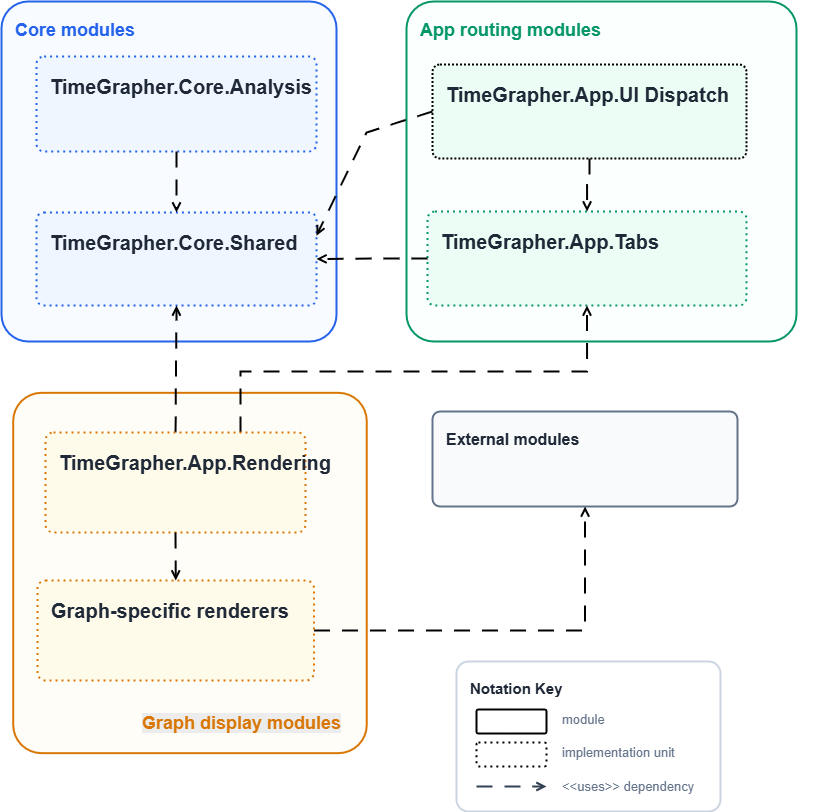

The diagram above was exported from draw.io. Its source (the exported page's mxGraphModel, read from the mxfile embedded in the PNG):
<mxGraphModel dx="2131" dy="1136" grid="1" gridSize="10" guides="1" tooltips="1" connect="1" arrows="1" fold="1" page="1" pageScale="1" pageWidth="827" pageHeight="1169" math="0" shadow="0">
  <root>
    <mxCell id="0" />
    <mxCell id="1" parent="0" />
    <mxCell id="OgCrlXXdDSYpith7exq1-3" parent="1" style="rounded=1;whiteSpace=wrap;html=1;arcSize=8;fillColor=#ffffff;strokeColor=#cbd5e1;strokeWidth=2;fontColor=#1f2937;fontSize=15;align=left;verticalAlign=top;spacing=14;" value="&lt;b&gt;Notation Key&lt;/b&gt;" vertex="1">
      <mxGeometry height="150" width="264" x="550" y="900" as="geometry" />
    </mxCell>
    <mxCell id="OgCrlXXdDSYpith7exq1-4" parent="1" style="rounded=1;whiteSpace=wrap;html=1;arcSize=8;strokeWidth=2;fontSize=16;align=left;verticalAlign=top;spacing=14;" value="" vertex="1">
      <mxGeometry height="24" width="70" x="570" y="948" as="geometry" />
    </mxCell>
    <mxCell id="OgCrlXXdDSYpith7exq1-5" parent="1" style="text;html=1;strokeColor=none;fillColor=none;fontColor=#64748b;fontSize=13;align=left;verticalAlign=middle;whiteSpace=wrap;" value="module" vertex="1">
      <mxGeometry height="24" width="250" x="654" y="946" as="geometry" />
    </mxCell>
    <mxCell id="OgCrlXXdDSYpith7exq1-6" edge="1" parent="1" style="endArrow=open;endFill=0;html=1;rounded=0;strokeWidth=2;dashed=1;dashPattern=8 6;strokeColor=#334155;" value="">
      <mxGeometry height="50" relative="1" width="50" as="geometry">
        <mxPoint x="570" y="1025" as="sourcePoint" />
        <mxPoint x="640" y="1025" as="targetPoint" />
      </mxGeometry>
    </mxCell>
    <mxCell id="OgCrlXXdDSYpith7exq1-7" parent="1" style="text;html=1;strokeColor=none;fillColor=none;fontColor=#64748b;fontSize=13;align=left;verticalAlign=middle;whiteSpace=wrap;" value="&amp;lt;&amp;lt;uses&amp;gt;&amp;gt; dependency" vertex="1">
      <mxGeometry height="24" width="260" x="654" y="1013" as="geometry" />
    </mxCell>
    <mxCell id="OgCrlXXdDSYpith7exq1-8" parent="1" style="rounded=1;whiteSpace=wrap;html=1;arcSize=8;fillColor=#f8fbff;strokeColor=#2563eb;strokeWidth=2;fontColor=#2563eb;fontSize=18;align=left;verticalAlign=top;spacing=14;container=1;recursiveResize=0;" value="&lt;b&gt;Core modules&lt;/b&gt;" vertex="1">
      <mxGeometry height="340" width="335" x="95" y="240" as="geometry" />
    </mxCell>
    <mxCell id="OgCrlXXdDSYpith7exq1-9" parent="1" style="rounded=1;whiteSpace=wrap;html=1;arcSize=8;fillColor=#fbfffd;strokeColor=#059669;strokeWidth=2;fontColor=#059669;fontSize=18;align=left;verticalAlign=top;spacing=14;container=1;recursiveResize=0;" value="&lt;b&gt;App routing modules&lt;/b&gt;" vertex="1">
      <mxGeometry height="340" width="390" x="500" y="240" as="geometry" />
    </mxCell>
    <mxCell id="OgCrlXXdDSYpith7exq1-10" parent="1" style="rounded=1;whiteSpace=wrap;html=1;arcSize=8;fillColor=#fffdf8;strokeColor=#d97706;strokeWidth=2;fontColor=#d97706;fontSize=18;align=left;verticalAlign=top;spacing=14;container=0;recursiveResize=0;rotation=-90;" value="" vertex="1">
      <mxGeometry height="353.56" width="360.33" x="103.3" y="634.71" as="geometry" />
    </mxCell>
    <mxCell id="OgCrlXXdDSYpith7exq1-11" parent="1" style="rounded=1;whiteSpace=wrap;html=1;arcSize=8;fillColor=#eff6ff;strokeColor=#2563eb;strokeWidth=2;fontColor=#1f2937;fontSize=20;align=left;verticalAlign=top;spacing=14;dashed=1;dashPattern=1 2;" value="&lt;b&gt;TimeGrapher.Core.Analysis&lt;/b&gt;" vertex="1">
      <mxGeometry height="95" width="280" x="130" y="295" as="geometry" />
    </mxCell>
    <mxCell id="OgCrlXXdDSYpith7exq1-12" parent="1" style="rounded=1;whiteSpace=wrap;html=1;arcSize=8;fillColor=#eff6ff;strokeColor=#2563eb;strokeWidth=2;fontColor=#1f2937;fontSize=20;align=left;verticalAlign=top;spacing=14;dashed=1;dashPattern=1 2;" value="&lt;b&gt;TimeGrapher.Core.Shared&lt;/b&gt;" vertex="1">
      <mxGeometry height="93" width="280" x="130" y="451" as="geometry" />
    </mxCell>
    <mxCell id="OgCrlXXdDSYpith7exq1-13" parent="1" style="rounded=1;whiteSpace=wrap;html=1;arcSize=8;fillColor=#ecfdf5;strokeColor=default;strokeWidth=2;fontColor=#1f2937;fontSize=20;align=left;verticalAlign=top;spacing=14;dashed=1;dashPattern=1 1;" value="&lt;b&gt;TimeGrapher.App.UI Dispatch&lt;/b&gt;" vertex="1">
      <mxGeometry height="94" width="314" x="526" y="303" as="geometry" />
    </mxCell>
    <mxCell id="OgCrlXXdDSYpith7exq1-14" parent="1" style="rounded=1;whiteSpace=wrap;html=1;arcSize=8;fillColor=#ecfdf5;strokeColor=#059669;strokeWidth=2;fontColor=#1f2937;fontSize=20;align=left;verticalAlign=top;spacing=14;dashed=1;dashPattern=1 2;" value="&lt;b&gt;TimeGrapher.App.Tabs&lt;/b&gt;" vertex="1">
      <mxGeometry height="94" width="319" x="521" y="450" as="geometry" />
    </mxCell>
    <mxCell id="OgCrlXXdDSYpith7exq1-17" parent="1" style="rounded=1;whiteSpace=wrap;html=1;arcSize=8;fillColor=#f8fafc;strokeColor=#64748b;strokeWidth=2;fontColor=#1f2937;fontSize=16;align=left;verticalAlign=top;spacing=14;" value="&lt;b&gt;External modules&lt;/b&gt;" vertex="1">
      <mxGeometry height="95" width="305" x="526" y="650" as="geometry" />
    </mxCell>
    <mxCell id="OgCrlXXdDSYpith7exq1-18" edge="1" parent="1" source="OgCrlXXdDSYpith7exq1-11" style="edgeStyle=orthogonalEdgeStyle;rounded=0;orthogonalLoop=1;jettySize=auto;html=1;dashed=1;dashPattern=8 6;strokeColor=light-dark(#000000, #699eff);strokeWidth=2;endArrow=open;endFill=0;fontSize=12;fontColor=#2563eb;labelBackgroundColor=#ffffff;" target="OgCrlXXdDSYpith7exq1-12" value="">
      <mxGeometry relative="1" x="-0.0108" as="geometry">
        <mxPoint as="offset" />
      </mxGeometry>
    </mxCell>
    <mxCell id="OgCrlXXdDSYpith7exq1-19" edge="1" parent="1" source="OgCrlXXdDSYpith7exq1-13" style="rounded=0;orthogonalLoop=1;jettySize=auto;html=1;dashed=1;dashPattern=8 6;strokeColor=light-dark(#000000, #2aa780);strokeWidth=2;endArrow=open;endFill=0;fontSize=12;fontColor=#059669;labelBackgroundColor=#ffffff;entryX=1;entryY=0.25;entryDx=0;entryDy=0;exitX=0;exitY=0.5;exitDx=0;exitDy=0;" target="OgCrlXXdDSYpith7exq1-12" value="">
      <mxGeometry relative="1" as="geometry">
        <Array as="points">
          <mxPoint x="460" y="371" />
        </Array>
      </mxGeometry>
    </mxCell>
    <mxCell id="OgCrlXXdDSYpith7exq1-20" edge="1" parent="1" source="OgCrlXXdDSYpith7exq1-13" style="edgeStyle=orthogonalEdgeStyle;rounded=0;orthogonalLoop=1;jettySize=auto;html=1;dashed=1;dashPattern=8 6;strokeColor=light-dark(#000000, #699eff);strokeWidth=2;endArrow=open;endFill=0;fontSize=12;fontColor=#059669;labelBackgroundColor=#ffffff;" target="OgCrlXXdDSYpith7exq1-14" value="">
      <mxGeometry relative="1" as="geometry" />
    </mxCell>
    <mxCell id="OgCrlXXdDSYpith7exq1-23" edge="1" parent="1" source="OgCrlXXdDSYpith7exq1-15" style="rounded=0;orthogonalLoop=1;jettySize=auto;html=1;dashed=1;dashPattern=8 6;strokeColor=light-dark(#000000, #2aa780);strokeWidth=2;endArrow=open;endFill=0;fontSize=12;fontColor=#d97706;labelBackgroundColor=#ffffff;entryX=0.5;entryY=1;entryDx=0;entryDy=0;exitX=0.5;exitY=0;exitDx=0;exitDy=0;" target="OgCrlXXdDSYpith7exq1-12" value="">
      <mxGeometry relative="1" x="0.2844" as="geometry">
        <mxPoint as="offset" />
        <Array as="points" />
        <mxPoint x="250" y="930" as="sourcePoint" />
        <mxPoint x="345.0000000000002" y="713" as="targetPoint" />
      </mxGeometry>
    </mxCell>
    <mxCell id="OgCrlXXdDSYpith7exq1-25" edge="1" parent="1" source="OgCrlXXdDSYpith7exq1-16" style="edgeStyle=orthogonalEdgeStyle;rounded=0;orthogonalLoop=1;jettySize=auto;html=1;dashed=1;dashPattern=8 6;strokeColor=light-dark(#000000, #2aa780);strokeWidth=2;endArrow=open;endFill=0;fontSize=12;fontColor=#64748b;labelBackgroundColor=#ffffff;" target="OgCrlXXdDSYpith7exq1-17" value="">
      <mxGeometry relative="1" x="-0.0512" y="-9" as="geometry">
        <mxPoint as="offset" />
        <mxPoint x="610" y="870" as="targetPoint" />
      </mxGeometry>
    </mxCell>
    <mxCell id="OgCrlXXdDSYpith7exq1-22" edge="1" parent="1" source="OgCrlXXdDSYpith7exq1-15" style="edgeStyle=orthogonalEdgeStyle;rounded=0;orthogonalLoop=1;jettySize=auto;html=1;dashed=1;dashPattern=8 6;strokeColor=light-dark(#000000, #2aa780);strokeWidth=2;endArrow=open;endFill=0;fontSize=12;fontColor=#d97706;labelBackgroundColor=#ffffff;exitX=0.75;exitY=0;exitDx=0;exitDy=0;entryX=0.5;entryY=1;entryDx=0;entryDy=0;" target="OgCrlXXdDSYpith7exq1-14" value="">
      <mxGeometry relative="1" x="-0.1913" as="geometry">
        <mxPoint x="-1" as="offset" />
        <Array as="points">
          <mxPoint x="334" y="610" />
          <mxPoint x="681" y="610" />
        </Array>
        <mxPoint x="920" y="715.9999999999998" as="targetPoint" />
      </mxGeometry>
    </mxCell>
    <mxCell id="OgCrlXXdDSYpith7exq1-15" parent="1" style="rounded=1;whiteSpace=wrap;html=1;arcSize=8;fillColor=#fffbeb;strokeColor=#d97706;strokeWidth=2;fontColor=#1f2937;fontSize=20;align=left;verticalAlign=top;spacing=14;dashed=1;dashPattern=1 2;" value="&lt;b&gt;TimeGrapher.App.Rendering&lt;/b&gt;" vertex="1">
      <mxGeometry height="100" width="260" x="139" y="671" as="geometry" />
    </mxCell>
    <mxCell id="OgCrlXXdDSYpith7exq1-16" parent="1" style="rounded=1;whiteSpace=wrap;html=1;arcSize=8;fillColor=#fffbeb;strokeColor=#d97706;strokeWidth=2;fontColor=#1f2937;fontSize=20;align=left;verticalAlign=top;spacing=14;dashed=1;dashPattern=1 2;" value="&lt;b&gt;Graph-specific renderers&lt;/b&gt;" vertex="1">
      <mxGeometry height="100" width="276.52" x="131" y="819" as="geometry" />
    </mxCell>
    <mxCell id="OgCrlXXdDSYpith7exq1-24" edge="1" parent="1" source="OgCrlXXdDSYpith7exq1-15" style="rounded=0;orthogonalLoop=1;jettySize=auto;html=1;dashed=1;dashPattern=8 6;strokeColor=light-dark(#000000, #2aa780);strokeWidth=2;endArrow=open;endFill=0;fontSize=12;fontColor=#d97706;labelBackgroundColor=#ffffff;exitX=0.5;exitY=1;exitDx=0;exitDy=0;entryX=0.5;entryY=0;entryDx=0;entryDy=0;" target="OgCrlXXdDSYpith7exq1-16" value="">
      <mxGeometry relative="1" x="-0.115" y="-1" as="geometry">
        <mxPoint as="offset" />
      </mxGeometry>
    </mxCell>
    <mxCell id="OgCrlXXdDSYpith7exq1-26" parent="1" style="text;whiteSpace=wrap;html=1;" value="&lt;b style=&quot;forced-color-adjust: none; color: rgb(217, 119, 6); font-family: Helvetica; font-size: 18px; font-style: normal; font-variant-ligatures: normal; font-variant-caps: normal; letter-spacing: normal; orphans: 2; text-align: left; text-indent: 0px; text-transform: none; widows: 2; word-spacing: 0px; -webkit-text-stroke-width: 0px; white-space: normal; background-color: rgb(236, 236, 236); text-decoration-thickness: initial; text-decoration-style: initial; text-decoration-color: initial;&quot;&gt;Graph display modules&lt;/b&gt;" vertex="1">
      <mxGeometry height="50" width="230" x="233.63" y="945" as="geometry" />
    </mxCell>
    <mxCell id="OgCrlXXdDSYpith7exq1-28" parent="1" style="rounded=1;whiteSpace=wrap;html=1;arcSize=8;strokeWidth=2;fontSize=16;align=left;verticalAlign=top;spacing=14;dashed=1;dashPattern=1 2;" value="" vertex="1">
      <mxGeometry height="24" width="70" x="570" y="981" as="geometry" />
    </mxCell>
    <mxCell id="OgCrlXXdDSYpith7exq1-29" parent="1" style="text;html=1;strokeColor=none;fillColor=none;fontColor=#64748b;fontSize=13;align=left;verticalAlign=middle;whiteSpace=wrap;" value="implementation unit" vertex="1">
      <mxGeometry height="24" width="250" x="654" y="979" as="geometry" />
    </mxCell>
    <mxCell id="OgCrlXXdDSYpith7exq1-21" edge="1" parent="1" source="OgCrlXXdDSYpith7exq1-14" style="edgeStyle=orthogonalEdgeStyle;rounded=0;orthogonalLoop=1;jettySize=auto;html=1;dashed=1;dashPattern=8 6;strokeColor=light-dark(#000000, #2aa780);strokeWidth=2;endArrow=open;endFill=0;fontSize=12;fontColor=#059669;labelBackgroundColor=#ffffff;entryX=1;entryY=0.5;entryDx=0;entryDy=0;exitX=0;exitY=0.5;exitDx=0;exitDy=0;" target="OgCrlXXdDSYpith7exq1-12" value="">
      <mxGeometry relative="1" x="0.0054" y="22" as="geometry">
        <mxPoint as="offset" />
        <Array as="points" />
        <mxPoint x="511" y="630" as="sourcePoint" />
        <mxPoint x="381" y="630" as="targetPoint" />
      </mxGeometry>
    </mxCell>
  </root>
</mxGraphModel>